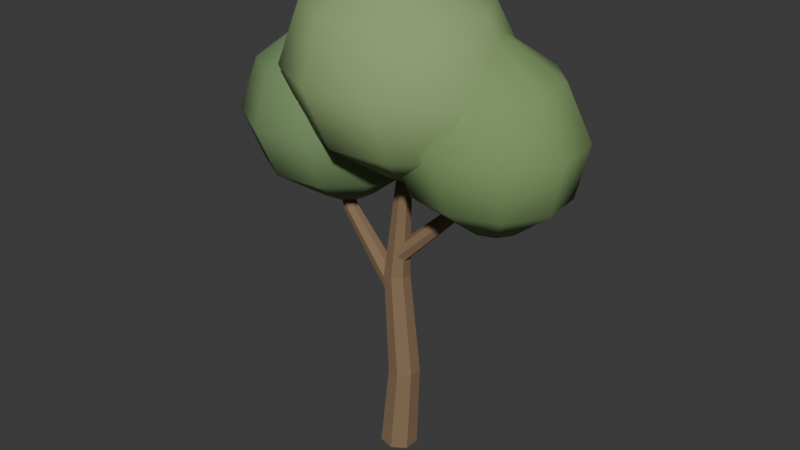 # Source: street-broadleaf.blend  (saved by Blender 5.2.44; exported with 4.5.12 LTS)
import bpy
from mathutils import Matrix  # noqa: F401  (used for matrix-valued properties, if any)

bpy.ops.wm.read_factory_settings(use_empty=True)
scene = bpy.context.scene
scene.name = 'Scene'

# ---- collections
col_collection = bpy.data.collections.new('Collection'); scene.collection.children.link(col_collection)

# ---- materials (node trees are filled in below, after node groups)
mat_street_broadleaf_bark = bpy.data.materials.new('street-broadleaf bark')
mat_street_broadleaf_bark.diffuse_color = (0.24, 0.155, 0.085, 1.0)
mat_street_broadleaf_shaded_foliage = bpy.data.materials.new('street-broadleaf shaded foliage')
mat_street_broadleaf_shaded_foliage.diffuse_color = (0.17, 0.275, 0.115, 1.0)
mat_street_broadleaf_foliage = bpy.data.materials.new('street-broadleaf foliage')
mat_street_broadleaf_foliage.diffuse_color = (0.2, 0.32, 0.12, 1.0)
mat_street_broadleaf_new_growth = bpy.data.materials.new('street-broadleaf new growth')
mat_street_broadleaf_new_growth.diffuse_color = (0.27, 0.39, 0.16, 1.0)

# ---- material node trees
mat_street_broadleaf_bark.use_nodes = True; mat_street_broadleaf_bark.node_tree.nodes.clear()
_N = mat_street_broadleaf_bark.node_tree.nodes; _L = mat_street_broadleaf_bark.node_tree.links
n0 = _N.new('ShaderNodeBsdfPrincipled'); n0.name = 'Principled BSDF'; n0.location = (-200, 100)
n0.inputs[0].default_value = (0.24, 0.155, 0.085, 1.0)
n0.inputs[2].default_value = 0.95
n0.inputs[10].default_value = 0.005
n1 = _N.new('ShaderNodeOutputMaterial'); n1.name = 'Material Output'; n1.location = (200, 100)
_L.new(n0.outputs[0], n1.inputs[0])
n1.is_active_output = True
mat_street_broadleaf_shaded_foliage.use_nodes = True; mat_street_broadleaf_shaded_foliage.node_tree.nodes.clear()
_N = mat_street_broadleaf_shaded_foliage.node_tree.nodes; _L = mat_street_broadleaf_shaded_foliage.node_tree.links
n0 = _N.new('ShaderNodeBsdfPrincipled'); n0.name = 'Principled BSDF'; n0.location = (-200, 100)
n0.inputs[0].default_value = (0.17, 0.275, 0.115, 1.0)
n0.inputs[2].default_value = 0.95
n0.inputs[10].default_value = 0.005
n1 = _N.new('ShaderNodeOutputMaterial'); n1.name = 'Material Output'; n1.location = (200, 100)
_L.new(n0.outputs[0], n1.inputs[0])
n1.is_active_output = True
mat_street_broadleaf_foliage.use_nodes = True; mat_street_broadleaf_foliage.node_tree.nodes.clear()
_N = mat_street_broadleaf_foliage.node_tree.nodes; _L = mat_street_broadleaf_foliage.node_tree.links
n0 = _N.new('ShaderNodeBsdfPrincipled'); n0.name = 'Principled BSDF'; n0.location = (-200, 100)
n0.inputs[0].default_value = (0.2, 0.32, 0.12, 1.0)
n0.inputs[2].default_value = 0.95
n0.inputs[10].default_value = 0.005
n1 = _N.new('ShaderNodeOutputMaterial'); n1.name = 'Material Output'; n1.location = (200, 100)
_L.new(n0.outputs[0], n1.inputs[0])
n1.is_active_output = True
mat_street_broadleaf_new_growth.use_nodes = True; mat_street_broadleaf_new_growth.node_tree.nodes.clear()
_N = mat_street_broadleaf_new_growth.node_tree.nodes; _L = mat_street_broadleaf_new_growth.node_tree.links
n0 = _N.new('ShaderNodeBsdfPrincipled'); n0.name = 'Principled BSDF'; n0.location = (-200, 100)
n0.inputs[0].default_value = (0.27, 0.39, 0.16, 1.0)
n0.inputs[2].default_value = 0.95
n0.inputs[10].default_value = 0.005
n1 = _N.new('ShaderNodeOutputMaterial'); n1.name = 'Material Output'; n1.location = (200, 100)
_L.new(n0.outputs[0], n1.inputs[0])
n1.is_active_output = True

# ---- world
world_world = bpy.data.worlds.new('World'); scene.world = world_world
world_world.use_nodes = True; world_world.node_tree.nodes.clear()
_N = world_world.node_tree.nodes; _L = world_world.node_tree.links
n0 = _N.new('ShaderNodeOutputWorld'); n0.name = 'World Output'; n0.location = (200, 100)
n1 = _N.new('ShaderNodeBackground'); n1.name = 'Background'; n1.location = (-200, 100)
n1.inputs[0].default_value = (0.05088, 0.05088, 0.05088, 1.0)
_L.new(n1.outputs[0], n0.inputs[0])
n0.is_active_output = True
world_world.color = (0.05088, 0.05088, 0.05088)
world_world.sun_shadow_jitter_overblur = 0.0

# ---- meshes
me_bent_trunk = bpy.data.meshes.new('Bent trunk')
me_bent_trunk.from_pydata([(-0.2597, 0.0, 0.01298), (-0.1616, -0.2032, 0.01485), (0.0582, -0.2533, 0.005534), (0.2341, -0.1127, -0.007949), (0.2338, 0.1127, -0.01545), (0.05736, 0.2533, -0.01131), (-0.1622, 0.2032, 0.00134), (-0.1598, 0.04, 1.192), (-0.07727, -0.1319, 1.2), (0.1087, -0.1744, 1.208), (0.258, -0.05541, 1.21), (0.2582, 0.1354, 1.205), (0.1092, 0.2544, 1.195), (-0.07687, 0.2119, 1.19), (-0.28, 0.08, 2.652), (-0.2122, -0.06073, 2.651), (-0.05995, -0.09549, 2.65), (0.06216, 0.001901, 2.648), (0.06216, 0.1581, 2.648), (-0.05995, 0.2555, 2.65), (-0.2122, 0.2207, 2.651), (0.03033, 0.04, 4.707), (0.05646, -0.01472, 4.703), (0.1154, -0.02823, 4.697), (0.1627, 0.009634, 4.693), (0.1628, 0.07037, 4.694), (0.1156, 0.1082, 4.7), (0.05667, 0.09472, 4.705), (-0.22, 0.08, 2.31), (-0.172, -0.03718, 2.34), (-0.06979, -0.06612, 2.415), (0.009677, 0.01497, 2.479), (0.006556, 0.145, 2.483), (-0.0768, 0.2261, 2.425), (-0.1776, 0.1972, 2.348), (-0.9369, 0.03, 3.351), (-0.9038, -0.04818, 3.368), (-0.8301, -0.06749, 3.41), (-0.7714, -0.01339, 3.444), (-0.7719, 0.07339, 3.445), (-0.8312, 0.1275, 3.412), (-0.9047, 0.1082, 3.37), (-1.382, 0.05, 4.587), (-1.37, 0.02264, 4.592), (-1.343, 0.01588, 4.603), (-1.321, 0.03482, 4.612), (-1.321, 0.06518, 4.612), (-1.343, 0.08412, 4.603), (-1.37, 0.07736, 4.591), (-0.09192, 0.07, 3.092), (-0.04911, -0.03097, 3.066), (0.03069, -0.05591, 2.99), (0.08737, 0.01396, 2.922), (0.07827, 0.126, 2.913), (0.01022, 0.1959, 2.969), (-0.06552, 0.171, 3.049), (0.7314, 0.2, 3.858), (0.7616, 0.13, 3.841), (0.8208, 0.1127, 3.794), (0.8643, 0.1611, 3.75), (0.8594, 0.2389, 3.745), (0.8098, 0.2873, 3.781), (0.7528, 0.27, 3.831), (1.375, 0.28, 4.667), (1.386, 0.2566, 4.662), (1.407, 0.2508, 4.648), (1.423, 0.267, 4.635), (1.422, 0.293, 4.634), (1.404, 0.3092, 4.644), (1.384, 0.3034, 4.659), (-0.5777, 0.1467, 3.638), (-0.6752, 0.3654, 3.638), (-0.8776, 0.4827, 3.638), (-1.108, 0.4538, 3.638), (-1.278, 0.2898, 3.638), (-1.322, 0.05331, 3.638), (-1.225, -0.1654, 3.638), (-1.022, -0.2827, 3.638), (-0.7923, -0.2538, 3.638), (-0.6224, -0.08982, 3.638), (-0.007371, 0.2276, 4.1), (-0.2738, 0.8253, 4.1), (-0.8272, 1.146, 4.1), (-1.456, 1.067, 4.1), (-1.92, 0.6188, 4.1), (-2.043, -0.02761, 4.1), (-1.776, -0.6253, 4.1), (-1.223, -0.946, 4.1), (-0.5938, -0.8671, 4.1), (-0.1296, -0.4188, 4.1), (0.141, 0.2556, 4.775), (-0.184, 0.9845, 4.775), (-0.8588, 1.376, 4.775), (-1.626, 1.279, 4.775), (-2.192, 0.7327, 4.775), (-2.341, -0.05563, 4.775), (-2.016, -0.7845, 4.775), (-1.341, -1.176, 4.775), (-0.5742, -1.079, 4.775), (-0.008045, -0.5327, 4.775), (-0.1945, 0.2214, 5.45), (-0.448, 0.7899, 5.45), (-0.9744, 1.095, 5.45), (-1.573, 1.02, 5.45), (-2.014, 0.5935, 5.45), (-2.13, -0.02139, 5.45), (-1.877, -0.5899, 5.45), (-1.351, -0.8949, 5.45), (-0.7524, -0.8199, 5.45), (-0.3108, -0.3935, 5.45), (-0.8775, 0.1436, 5.863), (-0.9685, 0.3477, 5.863), (-1.157, 0.4572, 5.863), (-1.372, 0.4302, 5.863), (-1.531, 0.2772, 5.863), (-1.572, 0.05642, 5.863), (-1.481, -0.1477, 5.863), (-1.293, -0.2572, 5.863), (-1.078, -0.2302, 5.863), (-0.9193, -0.07716, 5.863), (1.645, 0.3767, 3.758), (1.487, 0.5406, 3.758), (1.253, 0.5897, 3.758), (1.031, 0.5052, 3.758), (0.9061, 0.3194, 3.758), (0.9268, 0.1033, 3.758), (1.085, -0.06061, 3.758), (1.319, -0.1097, 3.758), (1.541, -0.02523, 3.758), (1.666, 0.1606, 3.758), (2.19, 0.6136, 4.246), (1.758, 1.062, 4.246), (1.117, 1.196, 4.246), (0.5098, 0.965, 4.246), (0.1697, 0.4572, 4.246), (0.2261, -0.1336, 4.246), (0.6577, -0.5817, 4.246), (1.299, -0.7159, 4.246), (1.906, -0.485, 4.246), (2.246, 0.02285, 4.246), (2.327, 0.6956, 4.959), (1.801, 1.242, 4.959), (1.019, 1.406, 4.959), (0.2785, 1.124, 4.959), (-0.1363, 0.5048, 4.959), (-0.06738, -0.2156, 4.959), (0.4589, -0.762, 4.959), (1.241, -0.9257, 4.959), (1.981, -0.6441, 4.959), (2.396, -0.02482, 4.959), (1.999, 0.5954, 5.672), (1.588, 1.022, 5.672), (0.9781, 1.149, 5.672), (0.4008, 0.9296, 5.672), (0.07731, 0.4466, 5.672), (0.131, -0.1154, 5.672), (0.5415, -0.5416, 5.672), (1.152, -0.6692, 5.672), (1.729, -0.4496, 5.672), (2.053, 0.03344, 5.672), (1.335, 0.3676, 6.108), (1.188, 0.5206, 6.108), (0.9688, 0.5664, 6.108), (0.7616, 0.4875, 6.108), (0.6454, 0.3141, 6.108), (0.6647, 0.1124, 6.108), (0.8121, -0.04057, 6.108), (1.031, -0.08639, 6.108), (1.238, -0.007549, 6.108), (1.355, 0.1659, 6.108), (0.7487, -0.007471, 4.326), (0.633, 0.2336, 4.326), (0.3848, 0.3663, 4.326), (0.09887, 0.34, 4.326), (-0.1156, 0.1647, 4.326), (-0.1767, -0.09253, 4.326), (-0.06103, -0.3336, 4.326), (0.1872, -0.4663, 4.326), (0.4731, -0.44, 4.326), (0.6876, -0.2647, 4.326), (1.458, 0.06625, 4.859), (1.142, 0.725, 4.859), (0.4631, 1.088, 4.859), (-0.3185, 1.016, 4.859), (-0.9047, 0.537, 4.859), (-1.072, -0.1662, 4.859), (-0.7555, -0.825, 4.859), (-0.07712, -1.188, 4.859), (0.7045, -1.116, 4.859), (1.291, -0.637, 4.859), (1.642, 0.09176, 5.636), (1.257, 0.8952, 5.636), (0.4294, 1.338, 5.636), (-0.5238, 1.25, 5.636), (-1.239, 0.6658, 5.636), (-1.442, -0.1918, 5.636), (-1.057, -0.9952, 5.636), (-0.2294, -1.438, 5.636), (0.7238, -1.35, 5.636), (1.439, -0.7658, 5.636), (1.225, 0.06058, 6.414), (0.9248, 0.6872, 6.414), (0.2794, 1.032, 6.414), (-0.464, 0.964, 6.414), (-1.022, 0.5083, 6.414), (-1.18, -0.1606, 6.414), (-0.8798, -0.7872, 6.414), (-0.2344, -1.132, 6.414), (0.509, -1.064, 6.414), (1.067, -0.6083, 6.414), (0.3768, -0.01031, 6.889), (0.2689, 0.2146, 6.889), (0.03724, 0.3385, 6.889), (-0.2297, 0.314, 6.889), (-0.4298, 0.1504, 6.889), (-0.4868, -0.08969, 6.889), (-0.3789, -0.3146, 6.889), (-0.1472, -0.4385, 6.889), (0.1197, -0.414, 6.889), (0.3198, -0.2504, 6.889)], [], [(6, 5, 4, 3, 2, 1, 0), (21, 22, 23, 24, 25, 26, 27), (0, 1, 8, 7), (1, 2, 9, 8), (2, 3, 10, 9), (3, 4, 11, 10), (4, 5, 12, 11), (5, 6, 13, 12), (6, 0, 7, 13), (7, 8, 15, 14), (8, 9, 16, 15), (9, 10, 17, 16), (10, 11, 18, 17), (11, 12, 19, 18), (12, 13, 20, 19), (13, 7, 14, 20), (14, 15, 22, 21), (15, 16, 23, 22), (16, 17, 24, 23), (17, 18, 25, 24), (18, 19, 26, 25), (19, 20, 27, 26), (20, 14, 21, 27), (34, 33, 32, 31, 30, 29, 28), (42, 43, 44, 45, 46, 47, 48), (28, 29, 36, 35), (29, 30, 37, 36), (30, 31, 38, 37), (31, 32, 39, 38), (32, 33, 40, 39), (33, 34, 41, 40), (34, 28, 35, 41), (35, 36, 43, 42), (36, 37, 44, 43), (37, 38, 45, 44), (38, 39, 46, 45), (39, 40, 47, 46), (40, 41, 48, 47), (41, 35, 42, 48), (55, 54, 53, 52, 51, 50, 49), (63, 64, 65, 66, 67, 68, 69), (49, 50, 57, 56), (50, 51, 58, 57), (51, 52, 59, 58), (52, 53, 60, 59), (53, 54, 61, 60), (54, 55, 62, 61), (55, 49, 56, 62), (56, 57, 64, 63), (57, 58, 65, 64), (58, 59, 66, 65), (59, 60, 67, 66), (60, 61, 68, 67), (61, 62, 69, 68), (62, 56, 63, 69), (79, 78, 77, 76, 75, 74, 73, 72, 71, 70), (110, 111, 112, 113, 114, 115, 116, 117, 118, 119), (70, 71, 81, 80), (71, 72, 82, 81), (72, 73, 83, 82), (73, 74, 84, 83), (74, 75, 85, 84), (75, 76, 86, 85), (76, 77, 87, 86), (77, 78, 88, 87), (78, 79, 89, 88), (79, 70, 80, 89), (80, 81, 91, 90), (81, 82, 92, 91), (82, 83, 93, 92), (83, 84, 94, 93), (84, 85, 95, 94), (85, 86, 96, 95), (86, 87, 97, 96), (87, 88, 98, 97), (88, 89, 99, 98), (89, 80, 90, 99), (90, 91, 101, 100), (91, 92, 102, 101), (92, 93, 103, 102), (93, 94, 104, 103), (94, 95, 105, 104), (95, 96, 106, 105), (96, 97, 107, 106), (97, 98, 108, 107), (98, 99, 109, 108), (99, 90, 100, 109), (100, 101, 111, 110), (101, 102, 112, 111), (102, 103, 113, 112), (103, 104, 114, 113), (104, 105, 115, 114), (105, 106, 116, 115), (106, 107, 117, 116), (107, 108, 118, 117), (108, 109, 119, 118), (109, 100, 110, 119), (129, 128, 127, 126, 125, 124, 123, 122, 121, 120), (160, 161, 162, 163, 164, 165, 166, 167, 168, 169), (120, 121, 131, 130), (121, 122, 132, 131), (122, 123, 133, 132), (123, 124, 134, 133), (124, 125, 135, 134), (125, 126, 136, 135), (126, 127, 137, 136), (127, 128, 138, 137), (128, 129, 139, 138), (129, 120, 130, 139), (130, 131, 141, 140), (131, 132, 142, 141), (132, 133, 143, 142), (133, 134, 144, 143), (134, 135, 145, 144), (135, 136, 146, 145), (136, 137, 147, 146), (137, 138, 148, 147), (138, 139, 149, 148), (139, 130, 140, 149), (140, 141, 151, 150), (141, 142, 152, 151), (142, 143, 153, 152), (143, 144, 154, 153), (144, 145, 155, 154), (145, 146, 156, 155), (146, 147, 157, 156), (147, 148, 158, 157), (148, 149, 159, 158), (149, 140, 150, 159), (150, 151, 161, 160), (151, 152, 162, 161), (152, 153, 163, 162), (153, 154, 164, 163), (154, 155, 165, 164), (155, 156, 166, 165), (156, 157, 167, 166), (157, 158, 168, 167), (158, 159, 169, 168), (159, 150, 160, 169), (179, 178, 177, 176, 175, 174, 173, 172, 171, 170), (210, 211, 212, 213, 214, 215, 216, 217, 218, 219), (170, 171, 181, 180), (171, 172, 182, 181), (172, 173, 183, 182), (173, 174, 184, 183), (174, 175, 185, 184), (175, 176, 186, 185), (176, 177, 187, 186), (177, 178, 188, 187), (178, 179, 189, 188), (179, 170, 180, 189), (180, 181, 191, 190), (181, 182, 192, 191), (182, 183, 193, 192), (183, 184, 194, 193), (184, 185, 195, 194), (185, 186, 196, 195), (186, 187, 197, 196), (187, 188, 198, 197), (188, 189, 199, 198), (189, 180, 190, 199), (190, 191, 201, 200), (191, 192, 202, 201), (192, 193, 203, 202), (193, 194, 204, 203), (194, 195, 205, 204), (195, 196, 206, 205), (196, 197, 207, 206), (197, 198, 208, 207), (198, 199, 209, 208), (199, 190, 200, 209), (200, 201, 211, 210), (201, 202, 212, 211), (202, 203, 213, 212), (203, 204, 214, 213), (204, 205, 215, 214), (205, 206, 216, 215), (206, 207, 217, 216), (207, 208, 218, 217), (208, 209, 219, 218), (209, 200, 210, 219)])
me_bent_trunk.polygons.foreach_set('use_smooth', [0, 0, 0, 0, 0, 0, 0, 0, 0, 0, 0, 0, 0, 0, 0, 0, 0, 0, 0, 0, 0, 0, 0, 0, 0, 0, 0, 0, 0, 0, 0, 0, 0, 0, 0, 0, 0, 0, 0, 0, 0, 0, 0, 0, 0, 0, 0, 0, 0, 0, 0, 0, 0, 0, 0, 1, 1, 1, 1, 1, 1, 1, 1, 1, 1, 1, 1, 1, 1, 1, 1, 1, 1, 1, 1, 1, 1, 1, 1, 1, 1, 1, 1, 1, 1, 1, 1, 1, 1, 1, 1, 1, 1, 1, 1, 1, 1, 1, 1, 1, 1, 1, 1, 1, 1, 1, 1, 1, 1, 1, 1, 1, 1, 1, 1, 1, 1, 1, 1, 1, 1, 1, 1, 1, 1, 1, 1, 1, 1, 1, 1, 1, 1, 1, 1, 1, 1, 1, 1, 1, 1, 1, 1, 1, 1, 1, 1, 1, 1, 1, 1, 1, 1, 1, 1, 1, 1, 1, 1, 1, 1, 1, 1, 1, 1, 1, 1, 1, 1, 1, 1, 1, 1, 1, 1, 1, 1, 1, 1, 1, 1])
me_bent_trunk.polygons.foreach_set('material_index', [0, 0, 0, 0, 0, 0, 0, 0, 0, 0, 0, 0, 0, 0, 0, 0, 0, 0, 0, 0, 0, 0, 0, 0, 0, 0, 0, 0, 0, 0, 0, 0, 0, 0, 0, 0, 0, 0, 0, 0, 0, 0, 0, 0, 0, 0, 0, 0, 0, 0, 0, 0, 0, 0, 0, 1, 1, 1, 1, 1, 1, 1, 1, 1, 1, 1, 1, 1, 1, 1, 1, 1, 1, 1, 1, 1, 1, 1, 1, 1, 1, 1, 1, 1, 1, 1, 1, 1, 1, 1, 1, 1, 1, 1, 1, 1, 1, 2, 2, 2, 2, 2, 2, 2, 2, 2, 2, 2, 2, 2, 2, 2, 2, 2, 2, 2, 2, 2, 2, 2, 2, 2, 2, 2, 2, 2, 2, 2, 2, 2, 2, 2, 2, 2, 2, 2, 2, 2, 2, 3, 3, 3, 3, 3, 3, 3, 3, 3, 3, 3, 3, 3, 3, 3, 3, 3, 3, 3, 3, 3, 3, 3, 3, 3, 3, 3, 3, 3, 3, 3, 3, 3, 3, 3, 3, 3, 3, 3, 3, 3, 3])
me_bent_trunk.materials.append(mat_street_broadleaf_bark)
me_bent_trunk.materials.append(mat_street_broadleaf_shaded_foliage)
me_bent_trunk.materials.append(mat_street_broadleaf_foliage)
me_bent_trunk.materials.append(mat_street_broadleaf_new_growth)
me_bent_trunk.update()

# ---- objects
ob_street_broadleaf = bpy.data.objects.new('street-broadleaf', me_bent_trunk)

# ---- transforms, parenting, visibility, modifiers, constraints
ob_street_broadleaf.location = (0.0, 0.0, 0.0)

# ---- collection membership
col_collection.objects.link(ob_street_broadleaf)

# ---- scene / render settings (as saved in the file)
scene.frame_start = 1; scene.frame_end = 250; scene.frame_set(1)
scene.render.engine = 'BLENDER_EEVEE_NEXT'
scene.render.bake_bias = 0.0
scene.render.bake_samples = 0
scene.render.compositor_device = 'GPU'
scene.eevee.use_volume_custom_range = False
scene.eevee.fast_gi_thickness_near = 0.1
scene.eevee.fast_gi_thickness_far = 0.0
scene.eevee.ray_tracing_options.screen_trace_thickness = 0.1
bpy.context.view_layer.update()

# ---- added for rendering (the .blend has no active camera and no usable light): camera, sun
cam_auto = bpy.data.cameras.new('AutoCamera')
cam_auto.lens = 50.0
cam_auto.sensor_width = 36.0
cam_auto.clip_end = 1000.0
ob_auto_camera = bpy.data.objects.new('AutoCamera', cam_auto)
scene.collection.objects.link(ob_auto_camera)
ob_auto_camera.location = (8.20946, -9.83413, 9.98234)
ob_auto_camera.rotation_euler = (1.09748, -7.21219e-08, 0.694738)
scene.camera = ob_auto_camera
light_auto_sun = bpy.data.lights.new('AutoSun', 'SUN')
light_auto_sun.energy = 3.0
light_auto_sun.angle = 0.0523599
ob_auto_sun = bpy.data.objects.new('AutoSun', light_auto_sun)
scene.collection.objects.link(ob_auto_sun)
ob_auto_sun.rotation_euler = (0.872665, 0.174533, 0.523599)
bpy.context.view_layer.update()

